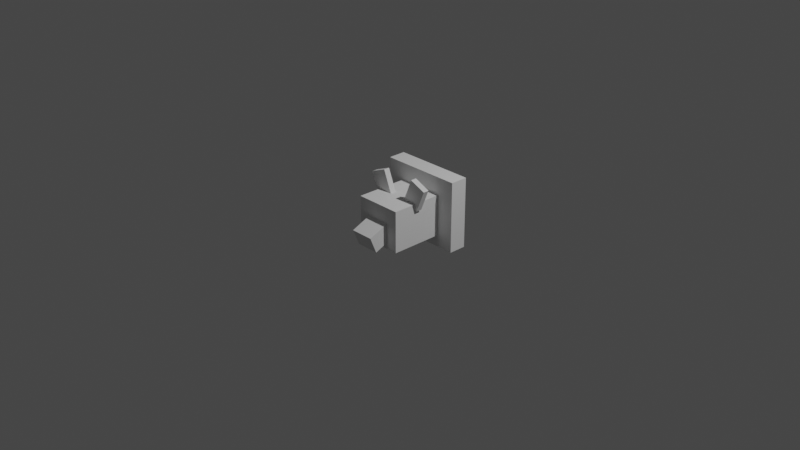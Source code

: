 # Source: Beartrophy.blend  (saved by Blender 2.91.10; exported with 4.5.12 LTS)
import bpy
from mathutils import Matrix  # noqa: F401  (used for matrix-valued properties, if any)

bpy.ops.wm.read_factory_settings(use_empty=True)
scene = bpy.context.scene
scene.name = 'Scene'

# ---- collections
col_collection = bpy.data.collections.new('Collection'); scene.collection.children.link(col_collection)

# ---- world
world_world = bpy.data.worlds.new('World'); scene.world = world_world
world_world.use_nodes = True; world_world.node_tree.nodes.clear()
_N = world_world.node_tree.nodes; _L = world_world.node_tree.links
n0 = _N.new('ShaderNodeOutputWorld'); n0.name = 'World Output'; n0.location = (300, 300)
n1 = _N.new('ShaderNodeBackground'); n1.name = 'Background'; n1.location = (10, 300)
n1.inputs[0].default_value = (0.05088, 0.05088, 0.05088, 1.0)
_L.new(n1.outputs[0], n0.inputs[0])
n0.is_active_output = True
world_world.color = (0.05088, 0.05088, 0.05088)
world_world.use_sun_shadow = False
world_world.sun_shadow_jitter_overblur = 0.0

# ---- cameras
cam_camera = bpy.data.cameras.new('Camera')
cam_camera.clip_end = 100.0
cam_camera.ortho_scale = 7.314

# ---- lights
light_light = bpy.data.lights.new('Light', 'POINT')
light_light.transmission_factor = 0.0
light_light.energy = 1000.0
light_light.shadow_soft_size = 0.1
light_light.shadow_maximum_resolution = 0.006
light_light.use_absolute_resolution = True

# ---- meshes
me_w_rfel = bpy.data.meshes.new('Würfel')
me_w_rfel.from_pydata([(-1.0, -4.0, 0.0), (-1.0, -4.0, 7.0), (-1.0, 4.0, 0.0), (-1.0, 4.0, 7.0), (10.0, -4.0, 0.0), (10.0, -4.0, 7.0), (10.0, 4.0, 0.0), (10.0, 4.0, 7.0)], [], [(0, 1, 3, 2), (2, 3, 7, 6), (6, 7, 5, 4), (4, 5, 1, 0), (2, 6, 4, 0), (7, 3, 1, 5)])
_uv = me_w_rfel.uv_layers.new(name='UV-Map')
_uv.uv.foreach_set('vector', [0.1484, 0.6094, 0.1484, 0.6641, 0.08594, 0.6641, 0.08594, 0.6094, 0.08594, 0.6094, 0.08594, 0.6641, 0.0, 0.6641, 0.0, 0.6094, 0.2969, 0.6094, 0.2969, 0.6641, 0.2344, 0.6641, 0.2344, 0.6094, 0.2344, 0.6094, 0.2344, 0.6641, 0.1484, 0.6641, 0.1484, 0.6094, 0.1484, 0.6641, 0.1484, 0.75, 0.2109, 0.75, 0.2109, 0.6641, 0.08594, 0.75, 0.08594, 0.6641, 0.1484, 0.6641, 0.1484, 0.75])
me_w_rfel.use_remesh_fix_poles = True
me_w_rfel.use_remesh_preserve_attributes = False
me_w_rfel.use_mirror_vertex_groups = False
me_w_rfel.update()
me_w_rfel_001 = bpy.data.meshes.new('Würfel.001')
me_w_rfel_001.from_pydata([(0.0, -2.0, -2.0), (0.0, -2.0, 1.0), (0.0, 2.0, -2.0), (0.0, 2.0, 1.0), (6.0, -2.0, -2.0), (6.0, -2.0, 1.0), (6.0, 2.0, -2.0), (6.0, 2.0, 1.0)], [], [(0, 1, 3, 2), (2, 3, 7, 6), (6, 7, 5, 4), (4, 5, 1, 0), (2, 6, 4, 0), (7, 3, 1, 5)])
_uv = me_w_rfel_001.uv_layers.new(name='UV-Map')
_uv.uv.foreach_set('vector', [0.4531, 0.5547, 0.4531, 0.5781, 0.4219, 0.5781, 0.4219, 0.5547, 0.4219, 0.5547, 0.4219, 0.5781, 0.375, 0.5781, 0.375, 0.5547, 0.5312, 0.5547, 0.5312, 0.5781, 0.5, 0.5781, 0.5, 0.5547, 0.5, 0.5547, 0.5, 0.5781, 0.4531, 0.5781, 0.4531, 0.5547, 0.4531, 0.5781, 0.4531, 0.625, 0.4844, 0.625, 0.4844, 0.5781, 0.4219, 0.625, 0.4219, 0.5781, 0.4531, 0.5781, 0.4531, 0.625])
me_w_rfel_001.use_remesh_fix_poles = True
me_w_rfel_001.use_remesh_preserve_attributes = False
me_w_rfel_001.use_mirror_vertex_groups = False
me_w_rfel_001.update()
me_w_rfel_002 = bpy.data.meshes.new('Würfel.002')
me_w_rfel_002.from_pydata([(5.0, 0.0, 1.0), (5.0, 0.0, 5.0), (5.0, 3.0, 1.0), (5.0, 3.0, 5.0), (6.0, 0.0, 1.0), (6.0, 0.0, 5.0), (6.0, 3.0, 1.0), (6.0, 3.0, 5.0)], [], [(0, 1, 3, 2), (2, 3, 7, 6), (6, 7, 5, 4), (4, 5, 1, 0), (2, 6, 4, 0), (7, 3, 1, 5)])
_uv = me_w_rfel_002.uv_layers.new(name='UV-Map')
_uv.uv.foreach_set('vector', [0.03125, 0.6719, 0.03125, 0.7031, 0.007812, 0.7031, 0.007812, 0.6719, 0.007812, 0.6719, 0.007812, 0.7031, 0.0, 0.7031, 0.0, 0.6719, 0.0625, 0.6719, 0.0625, 0.7031, 0.03906, 0.7031, 0.03906, 0.6719, 0.03906, 0.6719, 0.03906, 0.7031, 0.03125, 0.7031, 0.03125, 0.6719, 0.03125, 0.7031, 0.03125, 0.7109, 0.05469, 0.7109, 0.05469, 0.7031, 0.007812, 0.7109, 0.007812, 0.7031, 0.03125, 0.7031, 0.03125, 0.7109])
me_w_rfel_002.use_remesh_fix_poles = True
me_w_rfel_002.use_remesh_preserve_attributes = False
me_w_rfel_002.use_mirror_vertex_groups = False
me_w_rfel_002.update()
me_w_rfel_003 = bpy.data.meshes.new('Würfel.003')
me_w_rfel_003.from_pydata([(5.0, 0.0, 1.0), (5.0, 0.0, 5.0), (5.0, 3.0, 1.0), (5.0, 3.0, 5.0), (6.0, 0.0, 1.0), (6.0, 0.0, 5.0), (6.0, 3.0, 1.0), (6.0, 3.0, 5.0)], [], [(0, 1, 3, 2), (2, 3, 7, 6), (6, 7, 5, 4), (4, 5, 1, 0), (2, 6, 4, 0), (7, 3, 1, 5)])
_uv = me_w_rfel_003.uv_layers.new(name='UV-Map')
_uv.uv.foreach_set('vector', [0.03125, 0.7109, 0.03125, 0.7422, 0.007812, 0.7422, 0.007812, 0.7109, 0.007812, 0.7109, 0.007812, 0.7422, 0.0, 0.7422, 0.0, 0.7109, 0.0625, 0.7109, 0.0625, 0.7422, 0.03906, 0.7422, 0.03906, 0.7109, 0.03906, 0.7109, 0.03906, 0.7422, 0.03125, 0.7422, 0.03125, 0.7109, 0.03125, 0.7422, 0.03125, 0.75, 0.05469, 0.75, 0.05469, 0.7422, 0.007812, 0.75, 0.007812, 0.7422, 0.03125, 0.7422, 0.03125, 0.75])
me_w_rfel_003.use_remesh_fix_poles = True
me_w_rfel_003.use_remesh_preserve_attributes = False
me_w_rfel_003.use_mirror_vertex_groups = False
me_w_rfel_003.update()
me_w_rfel_004 = bpy.data.meshes.new('Würfel.004')
me_w_rfel_004.from_pydata([(-2.0, -7.0, 8.0), (-2.0, -7.0, 20.0), (-2.0, 7.0, 8.0), (-2.0, 7.0, 20.0), (1.0, -7.0, 8.0), (1.0, -7.0, 20.0), (1.0, 7.0, 8.0), (1.0, 7.0, 20.0)], [], [(0, 1, 3, 2), (2, 3, 7, 6), (6, 7, 5, 4), (4, 5, 1, 0), (2, 6, 4, 0), (7, 3, 1, 5)])
_uv = me_w_rfel_004.uv_layers.new(name='UV-Map')
_uv.uv.foreach_set('vector', [0.1328, 0.8828, 0.1328, 0.9766, 0.02344, 0.9766, 0.02344, 0.8828, 0.02344, 0.8828, 0.02344, 0.9766, 0.0, 0.9766, 0.0, 0.8828, 0.2656, 0.8828, 0.2656, 0.9766, 0.1562, 0.9766, 0.1562, 0.8828, 0.1562, 0.8828, 0.1562, 0.9766, 0.1328, 0.9766, 0.1328, 0.8828, 0.1328, 0.9766, 0.1328, 1.0, 0.2422, 1.0, 0.2422, 0.9766, 0.02344, 1.0, 0.02344, 0.9766, 0.1328, 0.9766, 0.1328, 1.0])
me_w_rfel_004.use_remesh_fix_poles = True
me_w_rfel_004.use_remesh_preserve_attributes = False
me_w_rfel_004.use_mirror_vertex_groups = False
me_w_rfel_004.update()

# ---- objects
ob_cube_001 = bpy.data.objects.new('cube.001', me_w_rfel)
ob_cube_002 = bpy.data.objects.new('cube.002', me_w_rfel_001)
ob_cube_003 = bpy.data.objects.new('cube.003', me_w_rfel_002)
ob_cube_004 = bpy.data.objects.new('cube.004', me_w_rfel_003)
ob_cube = bpy.data.objects.new('cube', me_w_rfel_004)
ob_light = bpy.data.objects.new('Light', light_light)
ob_camera = bpy.data.objects.new('Camera', cam_camera)

# ---- transforms, parenting, visibility, modifiers, constraints
ob_cube_001.location = (-0.01139, -0.2133, -0.1999)
ob_cube_001.rotation_euler = (-3.142, 3.141, -7.858)
ob_cube_001.scale = (0.06459, 0.06459, 0.06459)
ob_cube_001.lineart.crease_threshold = 0.0
ob_cube_002.location = (-0.01243, -0.4715, -0.07045)
ob_cube_002.rotation_euler = (2.508e-06, -0.3918, -4.716)
ob_cube_002.scale = (0.06459, 0.06459, 0.06459)
ob_cube_002.lineart.crease_threshold = 0.0
ob_cube_003.location = (-0.0765, -0.3419, 0.1878)
ob_cube_003.rotation_euler = (-0.3927, 0.000905, -4.716)
ob_cube_003.scale = (0.06459, 0.06459, 0.06459)
ob_cube_003.lineart.crease_threshold = 0.0
ob_cube_004.location = (0.2464, -0.3432, 0.1232)
ob_cube_004.rotation_euler = (-2.749, 3.141, -7.858)
ob_cube_004.scale = (0.06459, 0.06459, 0.06459)
ob_cube_004.lineart.crease_threshold = 0.0
ob_cube.location = (-0.008768, 0.432, -0.8463)
ob_cube.rotation_euler = (-3.142, 3.141, -7.858)
ob_cube.scale = (0.06459, 0.06459, 0.06459)
ob_cube.lineart.crease_threshold = 0.0
ob_light.location = (4.076, 1.005, 5.904)
ob_light.rotation_euler = (0.6503, 0.05522, 1.866)
ob_light.lock_rotations_4d = False
ob_light.empty_display_type = 'ARROWS'
ob_light.color = (0.0, 0.0, 0.0, 0.0)
ob_light.lineart.crease_threshold = 0.0
ob_camera.location = (7.359, -6.926, 4.958)
ob_camera.rotation_euler = (1.109, 0.0, 0.8149)
ob_camera.lock_rotations_4d = False
ob_camera.empty_display_type = 'ARROWS'
ob_camera.color = (0.0, 0.0, 0.0, 0.0)
ob_camera.display_type = 'WIRE'
ob_camera.lineart.crease_threshold = 0.0

# ---- collection membership
scene.collection.objects.link(ob_cube_001)
scene.collection.objects.link(ob_cube_002)
scene.collection.objects.link(ob_cube_003)
scene.collection.objects.link(ob_cube_004)
scene.collection.objects.link(ob_cube)
col_collection.objects.link(ob_light)
col_collection.objects.link(ob_camera)

# ---- scene / render settings (as saved in the file)
scene.camera = ob_camera
scene.frame_start = 1; scene.frame_end = 250; scene.frame_set(1)
scene.render.engine = 'BLENDER_EEVEE_NEXT'
scene.cycles.use_denoising = False
scene.cycles.samples = 128
scene.cycles.sampling_pattern = 'TABULATED_SOBOL'
scene.cycles.use_adaptive_sampling = False
scene.cycles.use_light_tree = False
scene.view_settings.view_transform = 'Filmic'
bpy.context.view_layer.update()
